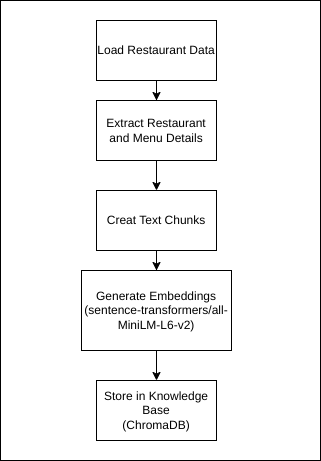

The diagram above was exported from draw.io. Its source (the exported page's mxGraphModel, read from the mxfile embedded in the PNG):
<mxGraphModel dx="1042" dy="573" grid="1" gridSize="10" guides="1" tooltips="1" connect="1" arrows="1" fold="1" page="1" pageScale="1" pageWidth="827" pageHeight="1169" math="0" shadow="0">
  <root>
    <mxCell id="0" />
    <mxCell id="1" parent="0" />
    <mxCell id="KsDToXTb2Zwb7vANHQVe-10" value="" style="rounded=0;whiteSpace=wrap;html=1;" vertex="1" parent="1">
      <mxGeometry x="254" y="50" width="320" height="460" as="geometry" />
    </mxCell>
    <mxCell id="KsDToXTb2Zwb7vANHQVe-3" value="" style="edgeStyle=orthogonalEdgeStyle;rounded=0;orthogonalLoop=1;jettySize=auto;html=1;" edge="1" parent="1" source="KsDToXTb2Zwb7vANHQVe-1" target="KsDToXTb2Zwb7vANHQVe-2">
      <mxGeometry relative="1" as="geometry" />
    </mxCell>
    <mxCell id="KsDToXTb2Zwb7vANHQVe-1" value="Load Restaurant Data" style="rounded=0;whiteSpace=wrap;html=1;" vertex="1" parent="1">
      <mxGeometry x="350" y="70" width="120" height="60" as="geometry" />
    </mxCell>
    <mxCell id="KsDToXTb2Zwb7vANHQVe-5" value="" style="edgeStyle=orthogonalEdgeStyle;rounded=0;orthogonalLoop=1;jettySize=auto;html=1;" edge="1" parent="1" source="KsDToXTb2Zwb7vANHQVe-2" target="KsDToXTb2Zwb7vANHQVe-4">
      <mxGeometry relative="1" as="geometry" />
    </mxCell>
    <mxCell id="KsDToXTb2Zwb7vANHQVe-2" value="Extract Restaurant and Menu Details" style="rounded=0;whiteSpace=wrap;html=1;" vertex="1" parent="1">
      <mxGeometry x="350" y="150" width="120" height="60" as="geometry" />
    </mxCell>
    <mxCell id="KsDToXTb2Zwb7vANHQVe-7" value="" style="edgeStyle=orthogonalEdgeStyle;rounded=0;orthogonalLoop=1;jettySize=auto;html=1;" edge="1" parent="1" source="KsDToXTb2Zwb7vANHQVe-4" target="KsDToXTb2Zwb7vANHQVe-6">
      <mxGeometry relative="1" as="geometry" />
    </mxCell>
    <mxCell id="KsDToXTb2Zwb7vANHQVe-4" value="Creat Text Chunks" style="rounded=0;whiteSpace=wrap;html=1;" vertex="1" parent="1">
      <mxGeometry x="350" y="240" width="120" height="60" as="geometry" />
    </mxCell>
    <mxCell id="KsDToXTb2Zwb7vANHQVe-9" value="" style="edgeStyle=orthogonalEdgeStyle;rounded=0;orthogonalLoop=1;jettySize=auto;html=1;" edge="1" parent="1" source="KsDToXTb2Zwb7vANHQVe-6" target="KsDToXTb2Zwb7vANHQVe-8">
      <mxGeometry relative="1" as="geometry" />
    </mxCell>
    <mxCell id="KsDToXTb2Zwb7vANHQVe-6" value="Generate Embeddings" style="rounded=0;whiteSpace=wrap;html=1;" vertex="1" parent="1">
      <mxGeometry x="350" y="330" width="120" height="60" as="geometry" />
    </mxCell>
    <mxCell id="KsDToXTb2Zwb7vANHQVe-8" value="Store in Knowledge Base" style="rounded=0;whiteSpace=wrap;html=1;" vertex="1" parent="1">
      <mxGeometry x="350" y="430" width="120" height="60" as="geometry" />
    </mxCell>
    <mxCell id="KsDToXTb2Zwb7vANHQVe-11" value="" style="rounded=0;whiteSpace=wrap;html=1;" vertex="1" parent="1">
      <mxGeometry x="254" y="50" width="320" height="460" as="geometry" />
    </mxCell>
    <mxCell id="KsDToXTb2Zwb7vANHQVe-12" value="" style="edgeStyle=orthogonalEdgeStyle;rounded=0;orthogonalLoop=1;jettySize=auto;html=1;" edge="1" parent="1" source="KsDToXTb2Zwb7vANHQVe-13" target="KsDToXTb2Zwb7vANHQVe-15">
      <mxGeometry relative="1" as="geometry" />
    </mxCell>
    <mxCell id="KsDToXTb2Zwb7vANHQVe-13" value="Load Restaurant Data" style="rounded=0;whiteSpace=wrap;html=1;" vertex="1" parent="1">
      <mxGeometry x="350" y="70" width="120" height="60" as="geometry" />
    </mxCell>
    <mxCell id="KsDToXTb2Zwb7vANHQVe-14" value="" style="edgeStyle=orthogonalEdgeStyle;rounded=0;orthogonalLoop=1;jettySize=auto;html=1;" edge="1" parent="1" source="KsDToXTb2Zwb7vANHQVe-15" target="KsDToXTb2Zwb7vANHQVe-17">
      <mxGeometry relative="1" as="geometry" />
    </mxCell>
    <mxCell id="KsDToXTb2Zwb7vANHQVe-15" value="Extract Restaurant and Menu Details" style="rounded=0;whiteSpace=wrap;html=1;" vertex="1" parent="1">
      <mxGeometry x="350" y="150" width="120" height="60" as="geometry" />
    </mxCell>
    <mxCell id="KsDToXTb2Zwb7vANHQVe-16" value="" style="edgeStyle=orthogonalEdgeStyle;rounded=0;orthogonalLoop=1;jettySize=auto;html=1;" edge="1" parent="1" source="KsDToXTb2Zwb7vANHQVe-17" target="KsDToXTb2Zwb7vANHQVe-19">
      <mxGeometry relative="1" as="geometry" />
    </mxCell>
    <mxCell id="KsDToXTb2Zwb7vANHQVe-17" value="Creat Text Chunks" style="rounded=0;whiteSpace=wrap;html=1;" vertex="1" parent="1">
      <mxGeometry x="350" y="240" width="120" height="60" as="geometry" />
    </mxCell>
    <mxCell id="KsDToXTb2Zwb7vANHQVe-18" value="" style="edgeStyle=orthogonalEdgeStyle;rounded=0;orthogonalLoop=1;jettySize=auto;html=1;" edge="1" parent="1" source="KsDToXTb2Zwb7vANHQVe-19" target="KsDToXTb2Zwb7vANHQVe-20">
      <mxGeometry relative="1" as="geometry" />
    </mxCell>
    <mxCell id="KsDToXTb2Zwb7vANHQVe-19" value="&lt;span style=&quot;background-color: light-dark(#ffffff, var(--ge-dark-color, #121212));&quot;&gt;Generate Embeddings&lt;/span&gt;&lt;div&gt;&lt;span style=&quot;background-color: rgb(255, 255, 255);&quot;&gt;(sentence-transformers/all-MiniLM-L6-v2)&lt;/span&gt;&lt;/div&gt;" style="rounded=0;whiteSpace=wrap;html=1;" vertex="1" parent="1">
      <mxGeometry x="335" y="320" width="150" height="80" as="geometry" />
    </mxCell>
    <mxCell id="KsDToXTb2Zwb7vANHQVe-20" value="Store in Knowledge Base&lt;div&gt;(ChromaDB)&lt;/div&gt;" style="rounded=0;whiteSpace=wrap;html=1;" vertex="1" parent="1">
      <mxGeometry x="350" y="430" width="120" height="60" as="geometry" />
    </mxCell>
  </root>
</mxGraphModel>